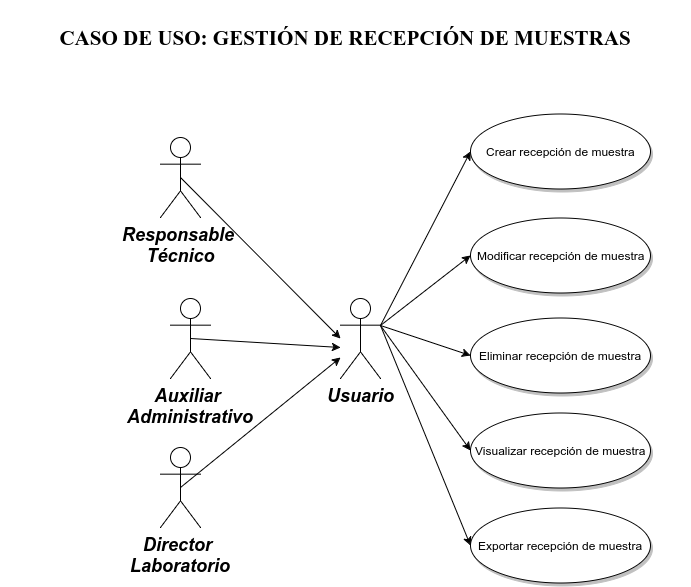

The diagram above was exported from draw.io. Its source (the exported page's mxGraphModel, read from the mxfile embedded in the PNG):
<mxGraphModel dx="872" dy="444" grid="1" gridSize="10" guides="1" tooltips="1" connect="1" arrows="1" fold="1" page="1" pageScale="1.5" pageWidth="826" pageHeight="1169" math="0" shadow="0">
  <root>
    <mxCell id="0" style=";html=1;" />
    <mxCell id="1" style=";html=1;" parent="0" />
    <mxCell id="121" value="Crear recepción de muestra" style="shape=mxgraph.flowchart.on-page_reference;fillColor=#FFFFFF;strokeColor=#000000;strokeWidth=1;shadow=1;gradientColor=none;html=1;" vertex="1" parent="1">
      <mxGeometry x="480" y="123.5" width="180" height="75" as="geometry" />
    </mxCell>
    <mxCell id="124" value="Modificar recepción de muestra" style="shape=mxgraph.flowchart.on-page_reference;fillColor=#FFFFFF;strokeColor=#000000;strokeWidth=1;shadow=1;gradientColor=none;html=1;" vertex="1" parent="1">
      <mxGeometry x="480" y="227" width="180" height="75" as="geometry" />
    </mxCell>
    <mxCell id="125" value="Visualizar recepción de muestra" style="shape=mxgraph.flowchart.on-page_reference;fillColor=#FFFFFF;strokeColor=#000000;strokeWidth=1;shadow=1;gradientColor=none;html=1;" vertex="1" parent="1">
      <mxGeometry x="480" y="422" width="180" height="75" as="geometry" />
    </mxCell>
    <mxCell id="132" value="Eliminar recepción de muestra" style="shape=mxgraph.flowchart.on-page_reference;fillColor=#FFFFFF;strokeColor=#000000;strokeWidth=1;shadow=1;gradientColor=none;html=1;" vertex="1" parent="1">
      <mxGeometry x="480" y="327.5" width="180" height="75" as="geometry" />
    </mxCell>
    <mxCell id="134" value="Exportar recepción de muestra" style="shape=mxgraph.flowchart.on-page_reference;fillColor=#FFFFFF;strokeColor=#000000;strokeWidth=1;shadow=1;gradientColor=none;html=1;" vertex="1" parent="1">
      <mxGeometry x="480" y="517.5" width="180" height="75" as="geometry" />
    </mxCell>
    <mxCell id="6ba2cf32d32e679d-139" value="CASO DE USO: GESTIÓN DE RECEPCIÓN DE MUESTRAS" style="text;html=1;strokeColor=none;fillColor=none;align=center;verticalAlign=middle;whiteSpace=wrap;fontFamily=Tahoma;spacingTop=0;fontSize=21;fontStyle=1" vertex="1" parent="1">
      <mxGeometry x="10" y="10" width="690" height="75" as="geometry" />
    </mxCell>
    <mxCell id="6ba2cf32d32e679d-140" style="edgeStyle=none;rounded=1;html=1;exitX=0.5;exitY=0.5;exitPerimeter=0;jettySize=auto;orthogonalLoop=1;fontFamily=Tahoma;fontSize=21;" edge="1" parent="1" source="6ba2cf32d32e679d-141">
      <mxGeometry relative="1" as="geometry">
        <mxPoint x="350" y="348" as="targetPoint" />
      </mxGeometry>
    </mxCell>
    <mxCell id="6ba2cf32d32e679d-141" value="Responsable &lt;br&gt;Técnico" style="shape=umlActor;verticalLabelPosition=bottom;verticalAlign=top;fillColor=#FFFFFF;strokeColor=#000000;fontStyle=3;fontSize=18;fontFamily=Helvetica;strokeWidth=1;html=1;gradientColor=none;" vertex="1" parent="1">
      <mxGeometry x="170" y="147" width="40" height="80" as="geometry" />
    </mxCell>
    <mxCell id="6ba2cf32d32e679d-142" style="edgeStyle=none;rounded=1;html=1;exitX=0.5;exitY=0.5;exitPerimeter=0;jettySize=auto;orthogonalLoop=1;fontFamily=Tahoma;fontSize=21;" edge="1" parent="1" source="6ba2cf32d32e679d-143">
      <mxGeometry relative="1" as="geometry">
        <mxPoint x="350" y="357" as="targetPoint" />
      </mxGeometry>
    </mxCell>
    <mxCell id="6ba2cf32d32e679d-143" value="Auxiliar &lt;br&gt;Administrativo" style="shape=umlActor;verticalLabelPosition=bottom;verticalAlign=top;fillColor=#FFFFFF;strokeColor=#000000;fontStyle=3;fontSize=18;fontFamily=Helvetica;strokeWidth=1;html=1;gradientColor=none;" vertex="1" parent="1">
      <mxGeometry x="180" y="308" width="40" height="80" as="geometry" />
    </mxCell>
    <mxCell id="6ba2cf32d32e679d-144" style="edgeStyle=none;rounded=1;html=1;exitX=0.5;exitY=0.5;exitPerimeter=0;jettySize=auto;orthogonalLoop=1;fontFamily=Tahoma;fontSize=21;" edge="1" parent="1" source="6ba2cf32d32e679d-145">
      <mxGeometry relative="1" as="geometry">
        <mxPoint x="350" y="367" as="targetPoint" />
      </mxGeometry>
    </mxCell>
    <mxCell id="6ba2cf32d32e679d-145" value="Director &lt;br&gt;Laboratorio" style="shape=umlActor;verticalLabelPosition=bottom;verticalAlign=top;fillColor=#FFFFFF;strokeColor=#000000;fontStyle=3;fontSize=18;fontFamily=Helvetica;strokeWidth=1;html=1;gradientColor=none;" vertex="1" parent="1">
      <mxGeometry x="170" y="457" width="40" height="80" as="geometry" />
    </mxCell>
    <mxCell id="6ba2cf32d32e679d-146" value="Usuario" style="shape=umlActor;verticalLabelPosition=bottom;verticalAlign=top;fillColor=#FFFFFF;strokeColor=#000000;fontStyle=3;fontSize=18;fontFamily=Helvetica;strokeWidth=1;html=1;gradientColor=none;" vertex="1" parent="1">
      <mxGeometry x="350" y="308" width="40" height="80" as="geometry" />
    </mxCell>
    <mxCell id="6ba2cf32d32e679d-147" style="edgeStyle=none;rounded=1;html=1;exitX=1;exitY=0.3333333333333333;exitPerimeter=0;entryX=0;entryY=0.5;entryPerimeter=0;jettySize=auto;orthogonalLoop=1;fontFamily=Tahoma;fontSize=21;" edge="1" parent="1" source="6ba2cf32d32e679d-146" target="121">
      <mxGeometry relative="1" as="geometry" />
    </mxCell>
    <mxCell id="6ba2cf32d32e679d-148" style="edgeStyle=none;rounded=1;html=1;exitX=1;exitY=0.3333333333333333;exitPerimeter=0;entryX=0;entryY=0.5;entryPerimeter=0;jettySize=auto;orthogonalLoop=1;fontFamily=Tahoma;fontSize=21;" edge="1" parent="1" source="6ba2cf32d32e679d-146" target="124">
      <mxGeometry relative="1" as="geometry" />
    </mxCell>
    <mxCell id="6ba2cf32d32e679d-149" style="edgeStyle=none;rounded=1;html=1;exitX=1;exitY=0.3333333333333333;exitPerimeter=0;entryX=0;entryY=0.5;entryPerimeter=0;jettySize=auto;orthogonalLoop=1;fontFamily=Tahoma;fontSize=21;" edge="1" parent="1" source="6ba2cf32d32e679d-146" target="132">
      <mxGeometry relative="1" as="geometry" />
    </mxCell>
    <mxCell id="6ba2cf32d32e679d-150" style="edgeStyle=none;rounded=1;html=1;exitX=1;exitY=0.3333333333333333;exitPerimeter=0;entryX=0;entryY=0.5;entryPerimeter=0;jettySize=auto;orthogonalLoop=1;fontFamily=Tahoma;fontSize=21;" edge="1" parent="1" source="6ba2cf32d32e679d-146" target="125">
      <mxGeometry relative="1" as="geometry" />
    </mxCell>
    <mxCell id="6ba2cf32d32e679d-151" style="edgeStyle=none;rounded=1;html=1;exitX=1;exitY=0.3333333333333333;exitPerimeter=0;jettySize=auto;orthogonalLoop=1;fontFamily=Tahoma;fontSize=21;entryX=0;entryY=0.5;entryPerimeter=0;" edge="1" parent="1" source="6ba2cf32d32e679d-146" target="134">
      <mxGeometry relative="1" as="geometry" />
    </mxCell>
  </root>
</mxGraphModel>